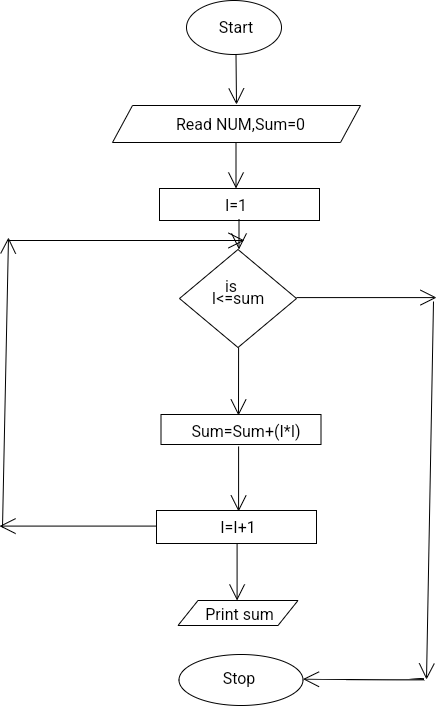

The diagram above was exported from draw.io. Its source (the exported page's mxGraphModel, read from the mxfile embedded in the PNG):
<mxGraphModel dx="1052" dy="1476" grid="0" gridSize="10" guides="1" tooltips="1" connect="1" arrows="1" fold="1" page="0" pageScale="1" pageWidth="850" pageHeight="1100" math="0" shadow="0">
  <root>
    <mxCell id="0" />
    <mxCell id="1" parent="0" />
    <mxCell id="p--R6j7GgWExMkcKejX2-1" value="" style="ellipse;whiteSpace=wrap;html=1;fontSize=16;" vertex="1" parent="1">
      <mxGeometry x="147" y="120" width="95" height="54" as="geometry" />
    </mxCell>
    <mxCell id="p--R6j7GgWExMkcKejX2-2" value="Start" style="text;strokeColor=none;fillColor=none;html=1;align=center;verticalAlign=middle;whiteSpace=wrap;rounded=0;fontSize=16;rotation=0;" vertex="1" parent="1">
      <mxGeometry x="147" y="132" width="100" height="30" as="geometry" />
    </mxCell>
    <mxCell id="p--R6j7GgWExMkcKejX2-3" value="" style="edgeStyle=none;orthogonalLoop=1;jettySize=auto;html=1;rounded=0;fontSize=12;endArrow=open;startSize=14;endSize=14;sourcePerimeterSpacing=8;targetPerimeterSpacing=8;curved=1;" edge="1" parent="1">
      <mxGeometry width="140" relative="1" as="geometry">
        <mxPoint x="196.5" y="174" as="sourcePoint" />
        <mxPoint x="197" y="224" as="targetPoint" />
        <Array as="points" />
      </mxGeometry>
    </mxCell>
    <mxCell id="p--R6j7GgWExMkcKejX2-4" value="" style="shape=parallelogram;perimeter=parallelogramPerimeter;whiteSpace=wrap;html=1;fixedSize=1;fontSize=16;size=20;" vertex="1" parent="1">
      <mxGeometry x="73" y="225" width="248" height="37" as="geometry" />
    </mxCell>
    <mxCell id="p--R6j7GgWExMkcKejX2-5" value="Read NUM,Sum=0" style="text;strokeColor=none;fillColor=none;html=1;align=center;verticalAlign=middle;whiteSpace=wrap;rounded=0;fontSize=16;" vertex="1" parent="1">
      <mxGeometry x="120" y="228.5" width="163" height="30" as="geometry" />
    </mxCell>
    <mxCell id="p--R6j7GgWExMkcKejX2-6" value="" style="rounded=0;whiteSpace=wrap;html=1;fontSize=16;" vertex="1" parent="1">
      <mxGeometry x="120" y="308" width="160" height="32" as="geometry" />
    </mxCell>
    <mxCell id="p--R6j7GgWExMkcKejX2-7" value="" style="edgeStyle=none;orthogonalLoop=1;jettySize=auto;html=1;rounded=0;fontSize=12;endArrow=open;startSize=14;endSize=14;sourcePerimeterSpacing=8;targetPerimeterSpacing=8;curved=1;" edge="1" parent="1">
      <mxGeometry width="140" relative="1" as="geometry">
        <mxPoint x="196.5" y="262" as="sourcePoint" />
        <mxPoint x="196.5" y="308" as="targetPoint" />
        <Array as="points" />
      </mxGeometry>
    </mxCell>
    <mxCell id="p--R6j7GgWExMkcKejX2-9" value="I=1" style="text;strokeColor=none;fillColor=none;html=1;align=center;verticalAlign=middle;whiteSpace=wrap;rounded=0;fontSize=16;" vertex="1" parent="1">
      <mxGeometry x="167" y="310" width="60" height="30" as="geometry" />
    </mxCell>
    <mxCell id="p--R6j7GgWExMkcKejX2-11" value="" style="rhombus;whiteSpace=wrap;html=1;fontSize=16;" vertex="1" parent="1">
      <mxGeometry x="140" y="369" width="117" height="98" as="geometry" />
    </mxCell>
    <mxCell id="p--R6j7GgWExMkcKejX2-12" value="I&amp;lt;=sum" style="text;strokeColor=none;fillColor=none;html=1;align=center;verticalAlign=middle;whiteSpace=wrap;rounded=0;fontSize=16;" vertex="1" parent="1">
      <mxGeometry x="168.5" y="403" width="60" height="30" as="geometry" />
    </mxCell>
    <mxCell id="p--R6j7GgWExMkcKejX2-13" value="is" style="text;strokeColor=none;fillColor=none;html=1;align=center;verticalAlign=middle;whiteSpace=wrap;rounded=0;fontSize=16;" vertex="1" parent="1">
      <mxGeometry x="162" y="399" width="60" height="13" as="geometry" />
    </mxCell>
    <mxCell id="p--R6j7GgWExMkcKejX2-14" value="" style="edgeStyle=none;orthogonalLoop=1;jettySize=auto;html=1;rounded=0;fontSize=12;endArrow=open;startSize=14;endSize=14;sourcePerimeterSpacing=8;targetPerimeterSpacing=8;curved=1;" edge="1" parent="1">
      <mxGeometry width="140" relative="1" as="geometry">
        <mxPoint x="199.5" y="339" as="sourcePoint" />
        <mxPoint x="199.5" y="369" as="targetPoint" />
        <Array as="points" />
      </mxGeometry>
    </mxCell>
    <mxCell id="p--R6j7GgWExMkcKejX2-17" value="" style="edgeStyle=none;orthogonalLoop=1;jettySize=auto;html=1;rounded=0;fontSize=12;endArrow=open;startSize=14;endSize=14;sourcePerimeterSpacing=8;targetPerimeterSpacing=8;curved=1;" edge="1" parent="1">
      <mxGeometry width="140" relative="1" as="geometry">
        <mxPoint x="257" y="417.09000000000003" as="sourcePoint" />
        <mxPoint x="397" y="417.09000000000003" as="targetPoint" />
        <Array as="points" />
      </mxGeometry>
    </mxCell>
    <mxCell id="p--R6j7GgWExMkcKejX2-18" value="" style="edgeStyle=none;orthogonalLoop=1;jettySize=auto;html=1;rounded=0;fontSize=12;endArrow=open;startSize=14;endSize=14;sourcePerimeterSpacing=8;targetPerimeterSpacing=8;curved=1;" edge="1" parent="1">
      <mxGeometry width="140" relative="1" as="geometry">
        <mxPoint x="394" y="421" as="sourcePoint" />
        <mxPoint x="387" y="799" as="targetPoint" />
        <Array as="points" />
      </mxGeometry>
    </mxCell>
    <mxCell id="p--R6j7GgWExMkcKejX2-20" value="" style="edgeStyle=none;orthogonalLoop=1;jettySize=auto;html=1;rounded=0;fontSize=12;endArrow=open;startSize=14;endSize=14;sourcePerimeterSpacing=8;targetPerimeterSpacing=8;curved=1;" edge="1" parent="1">
      <mxGeometry width="140" relative="1" as="geometry">
        <mxPoint x="385" y="799" as="sourcePoint" />
        <mxPoint x="263.4999999999993" y="798.59" as="targetPoint" />
        <Array as="points">
          <mxPoint x="367.5" y="799.59" />
        </Array>
      </mxGeometry>
    </mxCell>
    <mxCell id="p--R6j7GgWExMkcKejX2-21" value="" style="edgeStyle=none;orthogonalLoop=1;jettySize=auto;html=1;rounded=0;fontSize=12;endArrow=open;startSize=14;endSize=14;sourcePerimeterSpacing=8;targetPerimeterSpacing=8;curved=1;" edge="1" parent="1">
      <mxGeometry width="140" relative="1" as="geometry">
        <mxPoint x="199.09" y="467" as="sourcePoint" />
        <mxPoint x="199" y="535" as="targetPoint" />
        <Array as="points" />
      </mxGeometry>
    </mxCell>
    <mxCell id="p--R6j7GgWExMkcKejX2-22" value="" style="rounded=0;whiteSpace=wrap;html=1;fontSize=16;" vertex="1" parent="1">
      <mxGeometry x="121.5" y="534" width="160" height="30" as="geometry" />
    </mxCell>
    <mxCell id="p--R6j7GgWExMkcKejX2-23" value="Sum=Sum+(I*I)" style="text;strokeColor=none;fillColor=none;html=1;align=center;verticalAlign=middle;whiteSpace=wrap;rounded=0;fontSize=16;" vertex="1" parent="1">
      <mxGeometry x="137" y="536" width="140" height="30" as="geometry" />
    </mxCell>
    <mxCell id="p--R6j7GgWExMkcKejX2-24" value="" style="rounded=0;whiteSpace=wrap;html=1;fontSize=16;" vertex="1" parent="1">
      <mxGeometry x="117" y="630" width="160" height="33" as="geometry" />
    </mxCell>
    <mxCell id="p--R6j7GgWExMkcKejX2-25" value="" style="edgeStyle=none;orthogonalLoop=1;jettySize=auto;html=1;rounded=0;fontSize=12;endArrow=open;startSize=14;endSize=14;sourcePerimeterSpacing=8;targetPerimeterSpacing=8;curved=1;" edge="1" parent="1">
      <mxGeometry width="140" relative="1" as="geometry">
        <mxPoint x="199.09" y="566" as="sourcePoint" />
        <mxPoint x="199.09" y="631" as="targetPoint" />
        <Array as="points" />
      </mxGeometry>
    </mxCell>
    <mxCell id="p--R6j7GgWExMkcKejX2-27" value="I=I+1" style="text;strokeColor=none;fillColor=none;html=1;align=center;verticalAlign=middle;whiteSpace=wrap;rounded=0;fontSize=16;" vertex="1" parent="1">
      <mxGeometry x="67.5" y="631.5" width="262" height="30" as="geometry" />
    </mxCell>
    <mxCell id="p--R6j7GgWExMkcKejX2-28" value="" style="edgeStyle=none;orthogonalLoop=1;jettySize=auto;html=1;rounded=0;fontSize=12;endArrow=open;startSize=14;endSize=14;sourcePerimeterSpacing=8;targetPerimeterSpacing=8;curved=1;" edge="1" parent="1">
      <mxGeometry width="140" relative="1" as="geometry">
        <mxPoint x="197.59" y="663" as="sourcePoint" />
        <mxPoint x="197.59" y="720" as="targetPoint" />
        <Array as="points" />
      </mxGeometry>
    </mxCell>
    <mxCell id="p--R6j7GgWExMkcKejX2-29" value="" style="shape=parallelogram;perimeter=parallelogramPerimeter;whiteSpace=wrap;html=1;fixedSize=1;fontSize=16;" vertex="1" parent="1">
      <mxGeometry x="138.5" y="720" width="120" height="25" as="geometry" />
    </mxCell>
    <mxCell id="p--R6j7GgWExMkcKejX2-30" value="Print sum" style="text;strokeColor=none;fillColor=none;html=1;align=center;verticalAlign=middle;whiteSpace=wrap;rounded=0;fontSize=16;" vertex="1" parent="1">
      <mxGeometry x="122" y="715" width="157" height="37" as="geometry" />
    </mxCell>
    <mxCell id="p--R6j7GgWExMkcKejX2-34" value="" style="ellipse;whiteSpace=wrap;html=1;fontSize=16;" vertex="1" parent="1">
      <mxGeometry x="139.5" y="774" width="124" height="51" as="geometry" />
    </mxCell>
    <mxCell id="p--R6j7GgWExMkcKejX2-35" value="Stop" style="text;strokeColor=none;fillColor=none;html=1;align=center;verticalAlign=middle;whiteSpace=wrap;rounded=0;fontSize=16;" vertex="1" parent="1">
      <mxGeometry x="170" y="779" width="60" height="38" as="geometry" />
    </mxCell>
    <mxCell id="p--R6j7GgWExMkcKejX2-36" value="" style="edgeStyle=none;orthogonalLoop=1;jettySize=auto;html=1;rounded=0;fontSize=12;endArrow=open;startSize=14;endSize=14;sourcePerimeterSpacing=8;targetPerimeterSpacing=8;curved=1;" edge="1" parent="1">
      <mxGeometry width="140" relative="1" as="geometry">
        <mxPoint x="117" y="645.5899999999999" as="sourcePoint" />
        <mxPoint x="-40" y="645.5899999999999" as="targetPoint" />
        <Array as="points" />
      </mxGeometry>
    </mxCell>
    <mxCell id="p--R6j7GgWExMkcKejX2-37" value="" style="edgeStyle=none;orthogonalLoop=1;jettySize=auto;html=1;rounded=0;fontSize=12;endArrow=open;startSize=14;endSize=14;sourcePerimeterSpacing=8;targetPerimeterSpacing=8;curved=1;" edge="1" parent="1">
      <mxGeometry width="140" relative="1" as="geometry">
        <mxPoint x="-37" y="647" as="sourcePoint" />
        <mxPoint x="-31" y="357" as="targetPoint" />
        <Array as="points" />
      </mxGeometry>
    </mxCell>
    <mxCell id="p--R6j7GgWExMkcKejX2-38" value="" style="edgeStyle=none;orthogonalLoop=1;jettySize=auto;html=1;rounded=0;fontSize=12;endArrow=open;startSize=14;endSize=14;sourcePerimeterSpacing=8;targetPerimeterSpacing=8;curved=1;" edge="1" parent="1">
      <mxGeometry width="140" relative="1" as="geometry">
        <mxPoint x="-31" y="360" as="sourcePoint" />
        <mxPoint x="205" y="360" as="targetPoint" />
        <Array as="points" />
      </mxGeometry>
    </mxCell>
  </root>
</mxGraphModel>